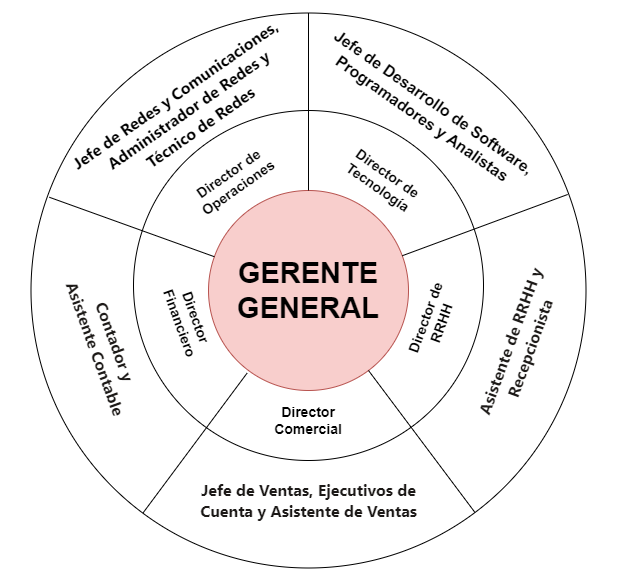

The diagram above was exported from draw.io. Its source (the exported page's mxGraphModel, read from the mxfile embedded in the PNG):
<mxGraphModel dx="1281" dy="652" grid="1" gridSize="10" guides="1" tooltips="1" connect="1" arrows="1" fold="1" page="1" pageScale="1" pageWidth="827" pageHeight="1169" math="0" shadow="0">
  <root>
    <mxCell id="0" />
    <mxCell id="1" parent="0" />
    <mxCell id="Jvlh8XZMzE-zCoJyH9cn-19" value="" style="ellipse;whiteSpace=wrap;html=1;aspect=fixed;" vertex="1" parent="1">
      <mxGeometry x="162.5" y="82.5" width="555" height="555" as="geometry" />
    </mxCell>
    <mxCell id="Jvlh8XZMzE-zCoJyH9cn-9" value="" style="ellipse;whiteSpace=wrap;html=1;aspect=fixed;" vertex="1" parent="1">
      <mxGeometry x="265" y="180" width="350" height="350" as="geometry" />
    </mxCell>
    <mxCell id="Jvlh8XZMzE-zCoJyH9cn-8" value="&lt;font style=&quot;font-size: 29px;&quot;&gt;&lt;b&gt;GERENTE GENERAL&lt;/b&gt;&lt;/font&gt;" style="ellipse;whiteSpace=wrap;html=1;aspect=fixed;fillColor=#f8cecc;strokeColor=#b85450;" vertex="1" parent="1">
      <mxGeometry x="340" y="260" width="200" height="200" as="geometry" />
    </mxCell>
    <mxCell id="Jvlh8XZMzE-zCoJyH9cn-14" value="&lt;b&gt;&lt;font style=&quot;font-size: 14px;&quot;&gt;Director de Tecnología&lt;/font&gt;&lt;/b&gt;" style="text;html=1;strokeColor=none;fillColor=none;align=center;verticalAlign=middle;whiteSpace=wrap;rounded=0;rotation=35;" vertex="1" parent="1">
      <mxGeometry x="460" y="210" width="110" height="80" as="geometry" />
    </mxCell>
    <mxCell id="Jvlh8XZMzE-zCoJyH9cn-15" value="&lt;b&gt;&lt;font style=&quot;font-size: 14px;&quot;&gt;Director de Operaciones&lt;/font&gt;&lt;/b&gt;" style="text;html=1;strokeColor=none;fillColor=none;align=center;verticalAlign=middle;whiteSpace=wrap;rounded=0;rotation=-35;" vertex="1" parent="1">
      <mxGeometry x="310" y="210" width="110" height="80" as="geometry" />
    </mxCell>
    <mxCell id="Jvlh8XZMzE-zCoJyH9cn-16" value="&lt;span style=&quot;font-size: 14px;&quot;&gt;&lt;b&gt;Director Comercial&lt;/b&gt;&lt;/span&gt;" style="text;html=1;strokeColor=none;fillColor=none;align=center;verticalAlign=middle;whiteSpace=wrap;rounded=0;rotation=0;" vertex="1" parent="1">
      <mxGeometry x="385" y="450" width="110" height="80" as="geometry" />
    </mxCell>
    <mxCell id="Jvlh8XZMzE-zCoJyH9cn-17" value="&lt;span style=&quot;font-size: 14px;&quot;&gt;&lt;b&gt;Director Financiero&lt;/b&gt;&lt;/span&gt;" style="text;html=1;strokeColor=none;fillColor=none;align=center;verticalAlign=middle;whiteSpace=wrap;rounded=0;rotation=70;" vertex="1" parent="1">
      <mxGeometry x="265" y="350" width="110" height="80" as="geometry" />
    </mxCell>
    <mxCell id="Jvlh8XZMzE-zCoJyH9cn-18" value="&lt;span style=&quot;font-size: 14px;&quot;&gt;&lt;b&gt;Director de RRHH&lt;/b&gt;&lt;/span&gt;" style="text;html=1;strokeColor=none;fillColor=none;align=center;verticalAlign=middle;whiteSpace=wrap;rounded=0;rotation=-70;" vertex="1" parent="1">
      <mxGeometry x="510" y="350" width="110" height="80" as="geometry" />
    </mxCell>
    <mxCell id="Jvlh8XZMzE-zCoJyH9cn-21" value="" style="endArrow=none;html=1;rounded=0;exitX=0.5;exitY=0;exitDx=0;exitDy=0;" edge="1" parent="1" source="Jvlh8XZMzE-zCoJyH9cn-8" target="Jvlh8XZMzE-zCoJyH9cn-19">
      <mxGeometry width="50" height="50" relative="1" as="geometry">
        <mxPoint x="440" y="180" as="sourcePoint" />
        <mxPoint x="440" y="340" as="targetPoint" />
      </mxGeometry>
    </mxCell>
    <mxCell id="Jvlh8XZMzE-zCoJyH9cn-22" value="" style="endArrow=none;html=1;rounded=0;entryX=0.967;entryY=0.327;entryDx=0;entryDy=0;entryPerimeter=0;" edge="1" parent="1" source="Jvlh8XZMzE-zCoJyH9cn-8" target="Jvlh8XZMzE-zCoJyH9cn-19">
      <mxGeometry width="50" height="50" relative="1" as="geometry">
        <mxPoint x="605" y="298.5" as="sourcePoint" />
        <mxPoint x="605" y="201.5" as="targetPoint" />
      </mxGeometry>
    </mxCell>
    <mxCell id="Jvlh8XZMzE-zCoJyH9cn-23" value="" style="endArrow=none;html=1;rounded=0;entryX=0.033;entryY=0.332;entryDx=0;entryDy=0;entryPerimeter=0;" edge="1" parent="1" source="Jvlh8XZMzE-zCoJyH9cn-8" target="Jvlh8XZMzE-zCoJyH9cn-19">
      <mxGeometry width="50" height="50" relative="1" as="geometry">
        <mxPoint x="275" y="297.4399999999998" as="sourcePoint" />
        <mxPoint x="709" y="274" as="targetPoint" />
      </mxGeometry>
    </mxCell>
    <mxCell id="Jvlh8XZMzE-zCoJyH9cn-24" value="" style="endArrow=none;html=1;rounded=0;exitX=0.193;exitY=0.913;exitDx=0;exitDy=0;exitPerimeter=0;" edge="1" parent="1" source="Jvlh8XZMzE-zCoJyH9cn-8" target="Jvlh8XZMzE-zCoJyH9cn-19">
      <mxGeometry width="50" height="50" relative="1" as="geometry">
        <mxPoint x="336.04999999999995" y="499.9999999999998" as="sourcePoint" />
        <mxPoint x="191" y="277" as="targetPoint" />
      </mxGeometry>
    </mxCell>
    <mxCell id="Jvlh8XZMzE-zCoJyH9cn-25" value="" style="endArrow=none;html=1;rounded=0;exitX=0.8;exitY=0.9;exitDx=0;exitDy=0;exitPerimeter=0;" edge="1" parent="1" source="Jvlh8XZMzE-zCoJyH9cn-8" target="Jvlh8XZMzE-zCoJyH9cn-19">
      <mxGeometry width="50" height="50" relative="1" as="geometry">
        <mxPoint x="543.9500000000003" y="499.9999999999998" as="sourcePoint" />
        <mxPoint x="285" y="593" as="targetPoint" />
      </mxGeometry>
    </mxCell>
    <mxCell id="Jvlh8XZMzE-zCoJyH9cn-27" value="&lt;font style=&quot;font-size: 16px;&quot;&gt;&lt;b&gt;Jefe de Desarrollo de Software, Programadores y Analistas&lt;/b&gt;&lt;/font&gt;" style="text;html=1;strokeColor=none;fillColor=none;align=center;verticalAlign=middle;whiteSpace=wrap;rounded=0;rotation=35;" vertex="1" parent="1">
      <mxGeometry x="425" y="140" width="270" height="80" as="geometry" />
    </mxCell>
    <mxCell id="Jvlh8XZMzE-zCoJyH9cn-28" value="&lt;font style=&quot;font-size: 16px;&quot;&gt;&lt;b&gt;&lt;span style=&quot;font-family: -apple-system, BlinkMacSystemFont, &amp;quot;Segoe UI&amp;quot;, Roboto, Oxygen, Ubuntu, Cantarell, &amp;quot;Fira Sans&amp;quot;, &amp;quot;Droid Sans&amp;quot;, &amp;quot;Helvetica Neue&amp;quot;, sans-serif; text-align: start;&quot;&gt;Jefe de Redes y Comunicaciones,&amp;nbsp;&lt;/span&gt;&lt;br&gt;&lt;span style=&quot;font-family: -apple-system, BlinkMacSystemFont, &amp;quot;Segoe UI&amp;quot;, Roboto, Oxygen, Ubuntu, Cantarell, &amp;quot;Fira Sans&amp;quot;, &amp;quot;Droid Sans&amp;quot;, &amp;quot;Helvetica Neue&amp;quot;, sans-serif; text-align: start;&quot;&gt;Administrador de Redes y&lt;/span&gt;&lt;br&gt;&lt;span style=&quot;font-family: -apple-system, BlinkMacSystemFont, &amp;quot;Segoe UI&amp;quot;, Roboto, Oxygen, Ubuntu, Cantarell, &amp;quot;Fira Sans&amp;quot;, &amp;quot;Droid Sans&amp;quot;, &amp;quot;Helvetica Neue&amp;quot;, sans-serif; text-align: start;&quot;&gt;Técnico de Redes&lt;/span&gt;&lt;/b&gt;&lt;/font&gt;" style="text;html=1;strokeColor=none;fillColor=none;align=center;verticalAlign=middle;whiteSpace=wrap;rounded=0;rotation=-35;" vertex="1" parent="1">
      <mxGeometry x="188.75" y="140" width="262.5" height="80" as="geometry" />
    </mxCell>
    <mxCell id="Jvlh8XZMzE-zCoJyH9cn-29" value="&lt;font style=&quot;font-size: 16px;&quot;&gt;&lt;b&gt;&lt;span style=&quot;color: rgb(28, 25, 23); font-family: -apple-system, BlinkMacSystemFont, &amp;quot;Segoe UI&amp;quot;, Roboto, Oxygen, Ubuntu, Cantarell, &amp;quot;Fira Sans&amp;quot;, &amp;quot;Droid Sans&amp;quot;, &amp;quot;Helvetica Neue&amp;quot;, sans-serif; text-align: start; background-color: initial;&quot;&gt;Jefe de Ventas,&amp;nbsp;&lt;/span&gt;&lt;span style=&quot;color: rgb(28, 25, 23); font-family: -apple-system, BlinkMacSystemFont, &amp;quot;Segoe UI&amp;quot;, Roboto, Oxygen, Ubuntu, Cantarell, &amp;quot;Fira Sans&amp;quot;, &amp;quot;Droid Sans&amp;quot;, &amp;quot;Helvetica Neue&amp;quot;, sans-serif; text-align: start; background-color: initial;&quot;&gt;Ejecutivos de Cuenta y&amp;nbsp;&lt;/span&gt;&lt;span style=&quot;color: rgb(28, 25, 23); font-family: -apple-system, BlinkMacSystemFont, &amp;quot;Segoe UI&amp;quot;, Roboto, Oxygen, Ubuntu, Cantarell, &amp;quot;Fira Sans&amp;quot;, &amp;quot;Droid Sans&amp;quot;, &amp;quot;Helvetica Neue&amp;quot;, sans-serif; text-align: start; background-color: initial;&quot;&gt;Asistente de Ventas&lt;/span&gt;&lt;/b&gt;&lt;/font&gt;" style="text;html=1;strokeColor=none;fillColor=none;align=center;verticalAlign=middle;whiteSpace=wrap;rounded=0;rotation=0;" vertex="1" parent="1">
      <mxGeometry x="308.75" y="530" width="262.5" height="80" as="geometry" />
    </mxCell>
    <mxCell id="Jvlh8XZMzE-zCoJyH9cn-30" value="&lt;font style=&quot;font-size: 16px;&quot;&gt;&lt;b&gt;&lt;span style=&quot;color: rgb(28, 25, 23); font-family: -apple-system, BlinkMacSystemFont, &amp;quot;Segoe UI&amp;quot;, Roboto, Oxygen, Ubuntu, Cantarell, &amp;quot;Fira Sans&amp;quot;, &amp;quot;Droid Sans&amp;quot;, &amp;quot;Helvetica Neue&amp;quot;, sans-serif; text-align: start; background-color: initial;&quot;&gt;Contador y&lt;/span&gt;&lt;br&gt;&lt;span style=&quot;color: rgb(28, 25, 23); font-family: -apple-system, BlinkMacSystemFont, &amp;quot;Segoe UI&amp;quot;, Roboto, Oxygen, Ubuntu, Cantarell, &amp;quot;Fira Sans&amp;quot;, &amp;quot;Droid Sans&amp;quot;, &amp;quot;Helvetica Neue&amp;quot;, sans-serif; text-align: start; background-color: initial;&quot;&gt;Asistente Contable&lt;/span&gt;&lt;/b&gt;&lt;/font&gt;" style="text;html=1;strokeColor=none;fillColor=none;align=center;verticalAlign=middle;whiteSpace=wrap;rounded=0;rotation=70;" vertex="1" parent="1">
      <mxGeometry x="80" y="360" width="315" height="110" as="geometry" />
    </mxCell>
    <mxCell id="Jvlh8XZMzE-zCoJyH9cn-31" value="&lt;font style=&quot;font-size: 16px;&quot;&gt;&lt;b&gt;&lt;span style=&quot;color: rgb(28, 25, 23); font-family: -apple-system, BlinkMacSystemFont, &amp;quot;Segoe UI&amp;quot;, Roboto, Oxygen, Ubuntu, Cantarell, &amp;quot;Fira Sans&amp;quot;, &amp;quot;Droid Sans&amp;quot;, &amp;quot;Helvetica Neue&amp;quot;, sans-serif; text-align: start; background-color: initial;&quot;&gt;Asistente de RRHH y&lt;/span&gt;&lt;br&gt;&lt;span style=&quot;color: rgb(28, 25, 23); font-family: -apple-system, BlinkMacSystemFont, &amp;quot;Segoe UI&amp;quot;, Roboto, Oxygen, Ubuntu, Cantarell, &amp;quot;Fira Sans&amp;quot;, &amp;quot;Droid Sans&amp;quot;, &amp;quot;Helvetica Neue&amp;quot;, sans-serif; text-align: start; background-color: initial;&quot;&gt;Recepcionista&lt;/span&gt;&lt;/b&gt;&lt;/font&gt;" style="text;html=1;strokeColor=none;fillColor=none;align=center;verticalAlign=middle;whiteSpace=wrap;rounded=0;rotation=-70;" vertex="1" parent="1">
      <mxGeometry x="495" y="358.15" width="313.45" height="111.85" as="geometry" />
    </mxCell>
  </root>
</mxGraphModel>